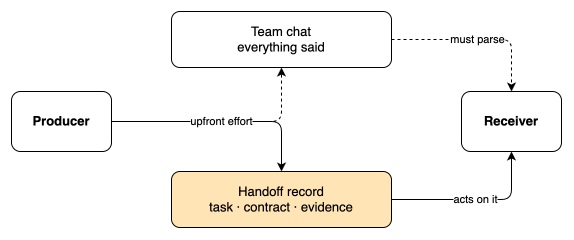

The diagram above was exported from draw.io. Its source (the exported page's mxGraphModel, read from the mxfile embedded in the PNG):
<mxGraphModel adaptiveColors="auto">
  <root>
    <mxCell id="0" />
    <mxCell id="1" parent="0" />
    <mxCell id="producer" value="Producer" style="rounded=1;whiteSpace=wrap;html=1;fillColor=#ffffff;strokeColor=#000000;fontColor=#000000;fontSize=13;fontStyle=1;" vertex="1" parent="1">
      <mxGeometry x="20" y="130" width="100" height="60" as="geometry" />
    </mxCell>
    <mxCell id="chat" value="Team chat&#10;everything said" style="rounded=1;whiteSpace=wrap;html=1;fillColor=#ffffff;strokeColor=#000000;fontColor=#000000;fontSize=13;" vertex="1" parent="1">
      <mxGeometry x="180" y="50" width="220" height="56" as="geometry" />
    </mxCell>
    <mxCell id="record" value="Handoff record&#10;task · contract · evidence" style="rounded=1;whiteSpace=wrap;html=1;fillColor=#ffe4b5;strokeColor=#000000;fontColor=#000000;fontSize=13;" vertex="1" parent="1">
      <mxGeometry x="180" y="210" width="220" height="56" as="geometry" />
    </mxCell>
    <mxCell id="receiver" value="Receiver" style="rounded=1;whiteSpace=wrap;html=1;fillColor=#ffffff;strokeColor=#000000;fontColor=#000000;fontSize=13;fontStyle=1;" vertex="1" parent="1">
      <mxGeometry x="470" y="130" width="100" height="60" as="geometry" />
    </mxCell>
    <mxCell id="ep1" value="low friction" style="edgeStyle=orthogonalEdgeStyle;rounded=1;html=1;strokeColor=#000000;dashed=1;endArrow=classic;fontColor=#000000;" edge="1" parent="1" source="producer" target="chat">
      <mxGeometry relative="1" as="geometry" />
    </mxCell>
    <mxCell id="ep2" value="upfront effort" style="edgeStyle=orthogonalEdgeStyle;rounded=1;html=1;strokeColor=#000000;endArrow=classic;fontColor=#000000;" edge="1" parent="1" source="producer" target="record">
      <mxGeometry relative="1" as="geometry" />
    </mxCell>
    <mxCell id="er1" value="must parse" style="edgeStyle=orthogonalEdgeStyle;rounded=1;html=1;strokeColor=#000000;dashed=1;endArrow=classic;fontColor=#000000;" edge="1" parent="1" source="chat" target="receiver">
      <mxGeometry relative="1" as="geometry" />
    </mxCell>
    <mxCell id="er2" value="acts on it" style="edgeStyle=orthogonalEdgeStyle;rounded=1;html=1;strokeColor=#000000;endArrow=classic;fontColor=#000000;" edge="1" parent="1" source="record" target="receiver">
      <mxGeometry relative="1" as="geometry" />
    </mxCell>
  </root>
</mxGraphModel>